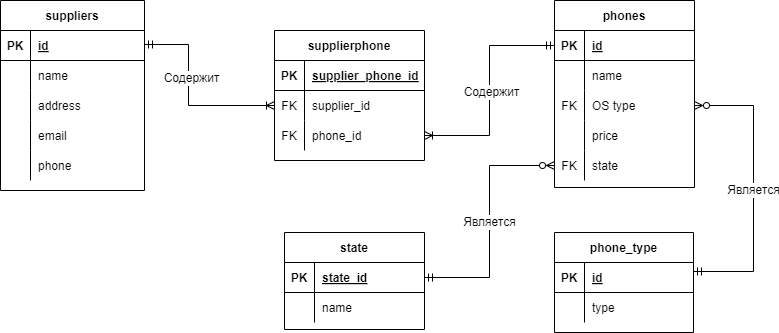

The diagram above was exported from draw.io. Its source (the exported page's mxGraphModel, read from the mxfile embedded in the PNG):
<mxGraphModel dx="1432" dy="536" grid="0" gridSize="10" guides="1" tooltips="1" connect="1" arrows="1" fold="1" page="0" pageScale="1" pageWidth="850" pageHeight="1100" background="none" math="0" shadow="0" extFonts="Permanent Marker^https://fonts.googleapis.com/css?family=Permanent+Marker">
  <root>
    <mxCell id="0" />
    <mxCell id="1" parent="0" />
    <mxCell id="C-vyLk0tnHw3VtMMgP7b-2" value="suppliers" style="shape=table;startSize=30;container=1;collapsible=1;childLayout=tableLayout;fixedRows=1;rowLines=0;fontStyle=1;align=center;resizeLast=1;" parent="1" vertex="1">
      <mxGeometry x="-44" y="272" width="144" height="190" as="geometry">
        <mxRectangle x="450" y="120" width="80" height="30" as="alternateBounds" />
      </mxGeometry>
    </mxCell>
    <mxCell id="C-vyLk0tnHw3VtMMgP7b-3" value="" style="shape=partialRectangle;collapsible=0;dropTarget=0;pointerEvents=0;fillColor=none;points=[[0,0.5],[1,0.5]];portConstraint=eastwest;top=0;left=0;right=0;bottom=1;" parent="C-vyLk0tnHw3VtMMgP7b-2" vertex="1">
      <mxGeometry y="30" width="144" height="30" as="geometry" />
    </mxCell>
    <mxCell id="C-vyLk0tnHw3VtMMgP7b-4" value="PK" style="shape=partialRectangle;overflow=hidden;connectable=0;fillColor=none;top=0;left=0;bottom=0;right=0;fontStyle=1;" parent="C-vyLk0tnHw3VtMMgP7b-3" vertex="1">
      <mxGeometry width="30" height="30" as="geometry">
        <mxRectangle width="30" height="30" as="alternateBounds" />
      </mxGeometry>
    </mxCell>
    <mxCell id="C-vyLk0tnHw3VtMMgP7b-5" value="id" style="shape=partialRectangle;overflow=hidden;connectable=0;fillColor=none;top=0;left=0;bottom=0;right=0;align=left;spacingLeft=6;fontStyle=5;" parent="C-vyLk0tnHw3VtMMgP7b-3" vertex="1">
      <mxGeometry x="30" width="114" height="30" as="geometry">
        <mxRectangle width="114" height="30" as="alternateBounds" />
      </mxGeometry>
    </mxCell>
    <mxCell id="C-vyLk0tnHw3VtMMgP7b-6" value="" style="shape=partialRectangle;collapsible=0;dropTarget=0;pointerEvents=0;fillColor=none;points=[[0,0.5],[1,0.5]];portConstraint=eastwest;top=0;left=0;right=0;bottom=0;" parent="C-vyLk0tnHw3VtMMgP7b-2" vertex="1">
      <mxGeometry y="60" width="144" height="30" as="geometry" />
    </mxCell>
    <mxCell id="C-vyLk0tnHw3VtMMgP7b-7" value="" style="shape=partialRectangle;overflow=hidden;connectable=0;fillColor=none;top=0;left=0;bottom=0;right=0;" parent="C-vyLk0tnHw3VtMMgP7b-6" vertex="1">
      <mxGeometry width="30" height="30" as="geometry">
        <mxRectangle width="30" height="30" as="alternateBounds" />
      </mxGeometry>
    </mxCell>
    <mxCell id="C-vyLk0tnHw3VtMMgP7b-8" value="name" style="shape=partialRectangle;overflow=hidden;connectable=0;fillColor=none;top=0;left=0;bottom=0;right=0;align=left;spacingLeft=6;" parent="C-vyLk0tnHw3VtMMgP7b-6" vertex="1">
      <mxGeometry x="30" width="114" height="30" as="geometry">
        <mxRectangle width="114" height="30" as="alternateBounds" />
      </mxGeometry>
    </mxCell>
    <mxCell id="IB-LqqNNp5yRLG1mCIwp-4" value="" style="shape=partialRectangle;collapsible=0;dropTarget=0;pointerEvents=0;fillColor=none;points=[[0,0.5],[1,0.5]];portConstraint=eastwest;top=0;left=0;right=0;bottom=0;" parent="C-vyLk0tnHw3VtMMgP7b-2" vertex="1">
      <mxGeometry y="90" width="144" height="30" as="geometry" />
    </mxCell>
    <mxCell id="IB-LqqNNp5yRLG1mCIwp-5" value="" style="shape=partialRectangle;overflow=hidden;connectable=0;fillColor=none;top=0;left=0;bottom=0;right=0;" parent="IB-LqqNNp5yRLG1mCIwp-4" vertex="1">
      <mxGeometry width="30" height="30" as="geometry">
        <mxRectangle width="30" height="30" as="alternateBounds" />
      </mxGeometry>
    </mxCell>
    <mxCell id="IB-LqqNNp5yRLG1mCIwp-6" value="address" style="shape=partialRectangle;overflow=hidden;connectable=0;fillColor=none;top=0;left=0;bottom=0;right=0;align=left;spacingLeft=6;" parent="IB-LqqNNp5yRLG1mCIwp-4" vertex="1">
      <mxGeometry x="30" width="114" height="30" as="geometry">
        <mxRectangle width="114" height="30" as="alternateBounds" />
      </mxGeometry>
    </mxCell>
    <mxCell id="IB-LqqNNp5yRLG1mCIwp-1" value="" style="shape=partialRectangle;collapsible=0;dropTarget=0;pointerEvents=0;fillColor=none;points=[[0,0.5],[1,0.5]];portConstraint=eastwest;top=0;left=0;right=0;bottom=0;" parent="C-vyLk0tnHw3VtMMgP7b-2" vertex="1">
      <mxGeometry y="120" width="144" height="30" as="geometry" />
    </mxCell>
    <mxCell id="IB-LqqNNp5yRLG1mCIwp-2" value="" style="shape=partialRectangle;overflow=hidden;connectable=0;fillColor=none;top=0;left=0;bottom=0;right=0;" parent="IB-LqqNNp5yRLG1mCIwp-1" vertex="1">
      <mxGeometry width="30" height="30" as="geometry">
        <mxRectangle width="30" height="30" as="alternateBounds" />
      </mxGeometry>
    </mxCell>
    <mxCell id="IB-LqqNNp5yRLG1mCIwp-3" value="email" style="shape=partialRectangle;overflow=hidden;connectable=0;fillColor=none;top=0;left=0;bottom=0;right=0;align=left;spacingLeft=6;" parent="IB-LqqNNp5yRLG1mCIwp-1" vertex="1">
      <mxGeometry x="30" width="114" height="30" as="geometry">
        <mxRectangle width="114" height="30" as="alternateBounds" />
      </mxGeometry>
    </mxCell>
    <mxCell id="UyL3hNfZZeKVDuSBEqsv-2" value="" style="shape=partialRectangle;collapsible=0;dropTarget=0;pointerEvents=0;fillColor=none;points=[[0,0.5],[1,0.5]];portConstraint=eastwest;top=0;left=0;right=0;bottom=0;" parent="C-vyLk0tnHw3VtMMgP7b-2" vertex="1">
      <mxGeometry y="150" width="144" height="30" as="geometry" />
    </mxCell>
    <mxCell id="UyL3hNfZZeKVDuSBEqsv-3" value="" style="shape=partialRectangle;overflow=hidden;connectable=0;fillColor=none;top=0;left=0;bottom=0;right=0;" parent="UyL3hNfZZeKVDuSBEqsv-2" vertex="1">
      <mxGeometry width="30" height="30" as="geometry">
        <mxRectangle width="30" height="30" as="alternateBounds" />
      </mxGeometry>
    </mxCell>
    <mxCell id="UyL3hNfZZeKVDuSBEqsv-4" value="phone" style="shape=partialRectangle;overflow=hidden;connectable=0;fillColor=none;top=0;left=0;bottom=0;right=0;align=left;spacingLeft=6;" parent="UyL3hNfZZeKVDuSBEqsv-2" vertex="1">
      <mxGeometry x="30" width="114" height="30" as="geometry">
        <mxRectangle width="114" height="30" as="alternateBounds" />
      </mxGeometry>
    </mxCell>
    <mxCell id="C-vyLk0tnHw3VtMMgP7b-13" value="phones" style="shape=table;startSize=30;container=1;collapsible=1;childLayout=tableLayout;fixedRows=1;rowLines=0;fontStyle=1;align=center;resizeLast=1;" parent="1" vertex="1">
      <mxGeometry x="510" y="272" width="140" height="187" as="geometry" />
    </mxCell>
    <mxCell id="C-vyLk0tnHw3VtMMgP7b-14" value="" style="shape=partialRectangle;collapsible=0;dropTarget=0;pointerEvents=0;fillColor=none;points=[[0,0.5],[1,0.5]];portConstraint=eastwest;top=0;left=0;right=0;bottom=1;" parent="C-vyLk0tnHw3VtMMgP7b-13" vertex="1">
      <mxGeometry y="30" width="140" height="30" as="geometry" />
    </mxCell>
    <mxCell id="C-vyLk0tnHw3VtMMgP7b-15" value="PK" style="shape=partialRectangle;overflow=hidden;connectable=0;fillColor=none;top=0;left=0;bottom=0;right=0;fontStyle=1;" parent="C-vyLk0tnHw3VtMMgP7b-14" vertex="1">
      <mxGeometry width="30" height="30" as="geometry">
        <mxRectangle width="30" height="30" as="alternateBounds" />
      </mxGeometry>
    </mxCell>
    <mxCell id="C-vyLk0tnHw3VtMMgP7b-16" value="id" style="shape=partialRectangle;overflow=hidden;connectable=0;fillColor=none;top=0;left=0;bottom=0;right=0;align=left;spacingLeft=6;fontStyle=5;" parent="C-vyLk0tnHw3VtMMgP7b-14" vertex="1">
      <mxGeometry x="30" width="110" height="30" as="geometry">
        <mxRectangle width="110" height="30" as="alternateBounds" />
      </mxGeometry>
    </mxCell>
    <mxCell id="C-vyLk0tnHw3VtMMgP7b-17" value="" style="shape=partialRectangle;collapsible=0;dropTarget=0;pointerEvents=0;fillColor=none;points=[[0,0.5],[1,0.5]];portConstraint=eastwest;top=0;left=0;right=0;bottom=0;" parent="C-vyLk0tnHw3VtMMgP7b-13" vertex="1">
      <mxGeometry y="60" width="140" height="30" as="geometry" />
    </mxCell>
    <mxCell id="C-vyLk0tnHw3VtMMgP7b-18" value="" style="shape=partialRectangle;overflow=hidden;connectable=0;fillColor=none;top=0;left=0;bottom=0;right=0;" parent="C-vyLk0tnHw3VtMMgP7b-17" vertex="1">
      <mxGeometry width="30" height="30" as="geometry">
        <mxRectangle width="30" height="30" as="alternateBounds" />
      </mxGeometry>
    </mxCell>
    <mxCell id="C-vyLk0tnHw3VtMMgP7b-19" value="name" style="shape=partialRectangle;overflow=hidden;connectable=0;fillColor=none;top=0;left=0;bottom=0;right=0;align=left;spacingLeft=6;" parent="C-vyLk0tnHw3VtMMgP7b-17" vertex="1">
      <mxGeometry x="30" width="110" height="30" as="geometry">
        <mxRectangle width="110" height="30" as="alternateBounds" />
      </mxGeometry>
    </mxCell>
    <mxCell id="C-vyLk0tnHw3VtMMgP7b-20" value="" style="shape=partialRectangle;collapsible=0;dropTarget=0;pointerEvents=0;fillColor=none;points=[[0,0.5],[1,0.5]];portConstraint=eastwest;top=0;left=0;right=0;bottom=0;" parent="C-vyLk0tnHw3VtMMgP7b-13" vertex="1">
      <mxGeometry y="90" width="140" height="30" as="geometry" />
    </mxCell>
    <mxCell id="C-vyLk0tnHw3VtMMgP7b-21" value="FK" style="shape=partialRectangle;overflow=hidden;connectable=0;fillColor=none;top=0;left=0;bottom=0;right=0;" parent="C-vyLk0tnHw3VtMMgP7b-20" vertex="1">
      <mxGeometry width="30" height="30" as="geometry">
        <mxRectangle width="30" height="30" as="alternateBounds" />
      </mxGeometry>
    </mxCell>
    <mxCell id="C-vyLk0tnHw3VtMMgP7b-22" value="OS type" style="shape=partialRectangle;overflow=hidden;connectable=0;fillColor=none;top=0;left=0;bottom=0;right=0;align=left;spacingLeft=6;" parent="C-vyLk0tnHw3VtMMgP7b-20" vertex="1">
      <mxGeometry x="30" width="110" height="30" as="geometry">
        <mxRectangle width="110" height="30" as="alternateBounds" />
      </mxGeometry>
    </mxCell>
    <mxCell id="pbwneL8kQYHVYlUpy9gS-1" value="" style="shape=partialRectangle;collapsible=0;dropTarget=0;pointerEvents=0;fillColor=none;points=[[0,0.5],[1,0.5]];portConstraint=eastwest;top=0;left=0;right=0;bottom=0;" parent="C-vyLk0tnHw3VtMMgP7b-13" vertex="1">
      <mxGeometry y="120" width="140" height="30" as="geometry" />
    </mxCell>
    <mxCell id="pbwneL8kQYHVYlUpy9gS-2" value="" style="shape=partialRectangle;overflow=hidden;connectable=0;fillColor=none;top=0;left=0;bottom=0;right=0;" parent="pbwneL8kQYHVYlUpy9gS-1" vertex="1">
      <mxGeometry width="30" height="30" as="geometry">
        <mxRectangle width="30" height="30" as="alternateBounds" />
      </mxGeometry>
    </mxCell>
    <mxCell id="pbwneL8kQYHVYlUpy9gS-3" value="price" style="shape=partialRectangle;overflow=hidden;connectable=0;fillColor=none;top=0;left=0;bottom=0;right=0;align=left;spacingLeft=6;" parent="pbwneL8kQYHVYlUpy9gS-1" vertex="1">
      <mxGeometry x="30" width="110" height="30" as="geometry">
        <mxRectangle width="110" height="30" as="alternateBounds" />
      </mxGeometry>
    </mxCell>
    <mxCell id="UyL3hNfZZeKVDuSBEqsv-67" value="" style="shape=partialRectangle;collapsible=0;dropTarget=0;pointerEvents=0;fillColor=none;points=[[0,0.5],[1,0.5]];portConstraint=eastwest;top=0;left=0;right=0;bottom=0;" parent="C-vyLk0tnHw3VtMMgP7b-13" vertex="1">
      <mxGeometry y="150" width="140" height="30" as="geometry" />
    </mxCell>
    <mxCell id="UyL3hNfZZeKVDuSBEqsv-68" value="FK" style="shape=partialRectangle;overflow=hidden;connectable=0;fillColor=none;top=0;left=0;bottom=0;right=0;" parent="UyL3hNfZZeKVDuSBEqsv-67" vertex="1">
      <mxGeometry width="30" height="30" as="geometry">
        <mxRectangle width="30" height="30" as="alternateBounds" />
      </mxGeometry>
    </mxCell>
    <mxCell id="UyL3hNfZZeKVDuSBEqsv-69" value="state" style="shape=partialRectangle;overflow=hidden;connectable=0;fillColor=none;top=0;left=0;bottom=0;right=0;align=left;spacingLeft=6;" parent="UyL3hNfZZeKVDuSBEqsv-67" vertex="1">
      <mxGeometry x="30" width="110" height="30" as="geometry">
        <mxRectangle width="110" height="30" as="alternateBounds" />
      </mxGeometry>
    </mxCell>
    <mxCell id="C-vyLk0tnHw3VtMMgP7b-23" value="phone_type" style="shape=table;startSize=30;container=1;collapsible=1;childLayout=tableLayout;fixedRows=1;rowLines=0;fontStyle=1;align=center;resizeLast=1;" parent="1" vertex="1">
      <mxGeometry x="510" y="504" width="139" height="100" as="geometry" />
    </mxCell>
    <mxCell id="C-vyLk0tnHw3VtMMgP7b-24" value="" style="shape=partialRectangle;collapsible=0;dropTarget=0;pointerEvents=0;fillColor=none;points=[[0,0.5],[1,0.5]];portConstraint=eastwest;top=0;left=0;right=0;bottom=1;" parent="C-vyLk0tnHw3VtMMgP7b-23" vertex="1">
      <mxGeometry y="30" width="139" height="30" as="geometry" />
    </mxCell>
    <mxCell id="C-vyLk0tnHw3VtMMgP7b-25" value="PK" style="shape=partialRectangle;overflow=hidden;connectable=0;fillColor=none;top=0;left=0;bottom=0;right=0;fontStyle=1;" parent="C-vyLk0tnHw3VtMMgP7b-24" vertex="1">
      <mxGeometry width="30" height="30" as="geometry">
        <mxRectangle width="30" height="30" as="alternateBounds" />
      </mxGeometry>
    </mxCell>
    <mxCell id="C-vyLk0tnHw3VtMMgP7b-26" value="id" style="shape=partialRectangle;overflow=hidden;connectable=0;fillColor=none;top=0;left=0;bottom=0;right=0;align=left;spacingLeft=6;fontStyle=5;" parent="C-vyLk0tnHw3VtMMgP7b-24" vertex="1">
      <mxGeometry x="30" width="109" height="30" as="geometry">
        <mxRectangle width="109" height="30" as="alternateBounds" />
      </mxGeometry>
    </mxCell>
    <mxCell id="ApyqOmndwSGxBlKukwk2-8" value="" style="shape=partialRectangle;collapsible=0;dropTarget=0;pointerEvents=0;fillColor=none;points=[[0,0.5],[1,0.5]];portConstraint=eastwest;top=0;left=0;right=0;bottom=0;" parent="C-vyLk0tnHw3VtMMgP7b-23" vertex="1">
      <mxGeometry y="60" width="139" height="30" as="geometry" />
    </mxCell>
    <mxCell id="ApyqOmndwSGxBlKukwk2-9" value="" style="shape=partialRectangle;overflow=hidden;connectable=0;fillColor=none;top=0;left=0;bottom=0;right=0;" parent="ApyqOmndwSGxBlKukwk2-8" vertex="1">
      <mxGeometry width="30" height="30" as="geometry">
        <mxRectangle width="30" height="30" as="alternateBounds" />
      </mxGeometry>
    </mxCell>
    <mxCell id="ApyqOmndwSGxBlKukwk2-10" value="type" style="shape=partialRectangle;overflow=hidden;connectable=0;fillColor=none;top=0;left=0;bottom=0;right=0;align=left;spacingLeft=6;" parent="ApyqOmndwSGxBlKukwk2-8" vertex="1">
      <mxGeometry x="30" width="109" height="30" as="geometry">
        <mxRectangle width="109" height="30" as="alternateBounds" />
      </mxGeometry>
    </mxCell>
    <mxCell id="IB-LqqNNp5yRLG1mCIwp-17" value="supplierphone" style="shape=table;startSize=30;container=1;collapsible=1;childLayout=tableLayout;fixedRows=1;rowLines=0;fontStyle=1;align=center;resizeLast=1;" parent="1" vertex="1">
      <mxGeometry x="230" y="302" width="150" height="130" as="geometry">
        <mxRectangle x="230" y="302" width="80" height="30" as="alternateBounds" />
      </mxGeometry>
    </mxCell>
    <mxCell id="IB-LqqNNp5yRLG1mCIwp-18" value="" style="shape=partialRectangle;collapsible=0;dropTarget=0;pointerEvents=0;fillColor=none;points=[[0,0.5],[1,0.5]];portConstraint=eastwest;top=0;left=0;right=0;bottom=1;" parent="IB-LqqNNp5yRLG1mCIwp-17" vertex="1">
      <mxGeometry y="30" width="150" height="30" as="geometry" />
    </mxCell>
    <mxCell id="IB-LqqNNp5yRLG1mCIwp-19" value="PK" style="shape=partialRectangle;overflow=hidden;connectable=0;fillColor=none;top=0;left=0;bottom=0;right=0;fontStyle=1;" parent="IB-LqqNNp5yRLG1mCIwp-18" vertex="1">
      <mxGeometry width="30" height="30" as="geometry">
        <mxRectangle width="30" height="30" as="alternateBounds" />
      </mxGeometry>
    </mxCell>
    <mxCell id="IB-LqqNNp5yRLG1mCIwp-20" value="supplier_phone_id" style="shape=partialRectangle;overflow=hidden;connectable=0;fillColor=none;top=0;left=0;bottom=0;right=0;align=left;spacingLeft=6;fontStyle=5;" parent="IB-LqqNNp5yRLG1mCIwp-18" vertex="1">
      <mxGeometry x="30" width="120" height="30" as="geometry">
        <mxRectangle width="120" height="30" as="alternateBounds" />
      </mxGeometry>
    </mxCell>
    <mxCell id="IB-LqqNNp5yRLG1mCIwp-21" value="" style="shape=partialRectangle;collapsible=0;dropTarget=0;pointerEvents=0;fillColor=none;points=[[0,0.5],[1,0.5]];portConstraint=eastwest;top=0;left=0;right=0;bottom=0;" parent="IB-LqqNNp5yRLG1mCIwp-17" vertex="1">
      <mxGeometry y="60" width="150" height="30" as="geometry" />
    </mxCell>
    <mxCell id="IB-LqqNNp5yRLG1mCIwp-22" value="FK" style="shape=partialRectangle;overflow=hidden;connectable=0;fillColor=none;top=0;left=0;bottom=0;right=0;" parent="IB-LqqNNp5yRLG1mCIwp-21" vertex="1">
      <mxGeometry width="30" height="30" as="geometry">
        <mxRectangle width="30" height="30" as="alternateBounds" />
      </mxGeometry>
    </mxCell>
    <mxCell id="IB-LqqNNp5yRLG1mCIwp-23" value="supplier_id" style="shape=partialRectangle;overflow=hidden;connectable=0;fillColor=none;top=0;left=0;bottom=0;right=0;align=left;spacingLeft=6;" parent="IB-LqqNNp5yRLG1mCIwp-21" vertex="1">
      <mxGeometry x="30" width="120" height="30" as="geometry">
        <mxRectangle width="120" height="30" as="alternateBounds" />
      </mxGeometry>
    </mxCell>
    <mxCell id="IB-LqqNNp5yRLG1mCIwp-24" value="" style="shape=partialRectangle;collapsible=0;dropTarget=0;pointerEvents=0;fillColor=none;points=[[0,0.5],[1,0.5]];portConstraint=eastwest;top=0;left=0;right=0;bottom=0;" parent="IB-LqqNNp5yRLG1mCIwp-17" vertex="1">
      <mxGeometry y="90" width="150" height="30" as="geometry" />
    </mxCell>
    <mxCell id="IB-LqqNNp5yRLG1mCIwp-25" value="FK" style="shape=partialRectangle;overflow=hidden;connectable=0;fillColor=none;top=0;left=0;bottom=0;right=0;" parent="IB-LqqNNp5yRLG1mCIwp-24" vertex="1">
      <mxGeometry width="30" height="30" as="geometry">
        <mxRectangle width="30" height="30" as="alternateBounds" />
      </mxGeometry>
    </mxCell>
    <mxCell id="IB-LqqNNp5yRLG1mCIwp-26" value="phone_id" style="shape=partialRectangle;overflow=hidden;connectable=0;fillColor=none;top=0;left=0;bottom=0;right=0;align=left;spacingLeft=6;" parent="IB-LqqNNp5yRLG1mCIwp-24" vertex="1">
      <mxGeometry x="30" width="120" height="30" as="geometry">
        <mxRectangle width="120" height="30" as="alternateBounds" />
      </mxGeometry>
    </mxCell>
    <mxCell id="ApyqOmndwSGxBlKukwk2-17" style="edgeStyle=orthogonalEdgeStyle;rounded=0;orthogonalLoop=1;jettySize=auto;html=1;startArrow=ERmandOne;startFill=0;endArrow=ERzeroToMany;endFill=0;" parent="1" edge="1" target="UyL3hNfZZeKVDuSBEqsv-67" source="UyL3hNfZZeKVDuSBEqsv-54">
      <mxGeometry relative="1" as="geometry">
        <Array as="points" />
        <mxPoint x="424" y="633" as="sourcePoint" />
        <mxPoint x="412" y="441" as="targetPoint" />
      </mxGeometry>
    </mxCell>
    <mxCell id="pbwneL8kQYHVYlUpy9gS-13" value="&lt;span style=&quot;font-size: 12px;&quot;&gt;Является&lt;/span&gt;" style="edgeLabel;html=1;align=center;verticalAlign=middle;resizable=0;points=[];" parent="ApyqOmndwSGxBlKukwk2-17" connectable="0" vertex="1">
      <mxGeometry x="-0.0039" y="1" relative="1" as="geometry">
        <mxPoint as="offset" />
      </mxGeometry>
    </mxCell>
    <mxCell id="pbwneL8kQYHVYlUpy9gS-4" style="edgeStyle=orthogonalEdgeStyle;rounded=0;orthogonalLoop=1;jettySize=auto;html=1;startArrow=ERmandOne;startFill=0;endArrow=ERoneToMany;endFill=0;entryX=0;entryY=0.5;entryDx=0;entryDy=0;" parent="1" edge="1" target="IB-LqqNNp5yRLG1mCIwp-21" source="C-vyLk0tnHw3VtMMgP7b-3">
      <mxGeometry relative="1" as="geometry">
        <mxPoint x="100" y="316" as="sourcePoint" />
        <mxPoint x="226" y="344" as="targetPoint" />
        <Array as="points">
          <mxPoint x="144" y="316" />
          <mxPoint x="144" y="377" />
        </Array>
      </mxGeometry>
    </mxCell>
    <mxCell id="pbwneL8kQYHVYlUpy9gS-16" value="&lt;span style=&quot;font-size: 12px;&quot;&gt;Содержит&lt;/span&gt;" style="edgeLabel;html=1;align=center;verticalAlign=middle;resizable=0;points=[];" parent="pbwneL8kQYHVYlUpy9gS-4" connectable="0" vertex="1">
      <mxGeometry x="-0.0268" y="2" relative="1" as="geometry">
        <mxPoint y="-16" as="offset" />
      </mxGeometry>
    </mxCell>
    <mxCell id="pbwneL8kQYHVYlUpy9gS-5" style="edgeStyle=orthogonalEdgeStyle;rounded=0;orthogonalLoop=1;jettySize=auto;html=1;startArrow=ERmandOne;startFill=0;endArrow=ERoneToMany;endFill=0;" parent="1" edge="1" target="IB-LqqNNp5yRLG1mCIwp-24" source="C-vyLk0tnHw3VtMMgP7b-14">
      <mxGeometry relative="1" as="geometry">
        <mxPoint x="510" y="316" as="sourcePoint" />
        <mxPoint x="384" y="376" as="targetPoint" />
      </mxGeometry>
    </mxCell>
    <mxCell id="pbwneL8kQYHVYlUpy9gS-17" value="&lt;span style=&quot;font-size: 12px;&quot;&gt;Содержит&lt;/span&gt;" style="edgeLabel;html=1;align=center;verticalAlign=middle;resizable=0;points=[];" parent="pbwneL8kQYHVYlUpy9gS-5" connectable="0" vertex="1">
      <mxGeometry x="0.0093" y="1" relative="1" as="geometry">
        <mxPoint as="offset" />
      </mxGeometry>
    </mxCell>
    <mxCell id="UyL3hNfZZeKVDuSBEqsv-53" value="state" style="shape=table;startSize=30;container=1;collapsible=1;childLayout=tableLayout;fixedRows=1;rowLines=0;fontStyle=1;align=center;resizeLast=1;" parent="1" vertex="1">
      <mxGeometry x="240" y="504" width="140" height="97" as="geometry" />
    </mxCell>
    <mxCell id="UyL3hNfZZeKVDuSBEqsv-54" value="" style="shape=partialRectangle;collapsible=0;dropTarget=0;pointerEvents=0;fillColor=none;points=[[0,0.5],[1,0.5]];portConstraint=eastwest;top=0;left=0;right=0;bottom=1;" parent="UyL3hNfZZeKVDuSBEqsv-53" vertex="1">
      <mxGeometry y="30" width="140" height="30" as="geometry" />
    </mxCell>
    <mxCell id="UyL3hNfZZeKVDuSBEqsv-55" value="PK" style="shape=partialRectangle;overflow=hidden;connectable=0;fillColor=none;top=0;left=0;bottom=0;right=0;fontStyle=1;" parent="UyL3hNfZZeKVDuSBEqsv-54" vertex="1">
      <mxGeometry width="30" height="30" as="geometry">
        <mxRectangle width="30" height="30" as="alternateBounds" />
      </mxGeometry>
    </mxCell>
    <mxCell id="UyL3hNfZZeKVDuSBEqsv-56" value="state_id" style="shape=partialRectangle;overflow=hidden;connectable=0;fillColor=none;top=0;left=0;bottom=0;right=0;align=left;spacingLeft=6;fontStyle=5;" parent="UyL3hNfZZeKVDuSBEqsv-54" vertex="1">
      <mxGeometry x="30" width="110" height="30" as="geometry">
        <mxRectangle width="110" height="30" as="alternateBounds" />
      </mxGeometry>
    </mxCell>
    <mxCell id="UyL3hNfZZeKVDuSBEqsv-60" value="" style="shape=partialRectangle;collapsible=0;dropTarget=0;pointerEvents=0;fillColor=none;points=[[0,0.5],[1,0.5]];portConstraint=eastwest;top=0;left=0;right=0;bottom=0;" parent="UyL3hNfZZeKVDuSBEqsv-53" vertex="1">
      <mxGeometry y="60" width="140" height="30" as="geometry" />
    </mxCell>
    <mxCell id="UyL3hNfZZeKVDuSBEqsv-61" value="" style="shape=partialRectangle;overflow=hidden;connectable=0;fillColor=none;top=0;left=0;bottom=0;right=0;" parent="UyL3hNfZZeKVDuSBEqsv-60" vertex="1">
      <mxGeometry width="30" height="30" as="geometry">
        <mxRectangle width="30" height="30" as="alternateBounds" />
      </mxGeometry>
    </mxCell>
    <mxCell id="UyL3hNfZZeKVDuSBEqsv-62" value="name" style="shape=partialRectangle;overflow=hidden;connectable=0;fillColor=none;top=0;left=0;bottom=0;right=0;align=left;spacingLeft=6;" parent="UyL3hNfZZeKVDuSBEqsv-60" vertex="1">
      <mxGeometry x="30" width="110" height="30" as="geometry">
        <mxRectangle width="110" height="30" as="alternateBounds" />
      </mxGeometry>
    </mxCell>
    <mxCell id="vvTrUlb5KTPc_m4XhJz5-14" style="edgeStyle=orthogonalEdgeStyle;rounded=0;orthogonalLoop=1;jettySize=auto;html=1;startArrow=ERmandOne;startFill=0;endArrow=ERzeroToMany;endFill=0;" edge="1" parent="1" source="C-vyLk0tnHw3VtMMgP7b-24" target="C-vyLk0tnHw3VtMMgP7b-20">
      <mxGeometry relative="1" as="geometry">
        <Array as="points">
          <mxPoint x="709" y="543" />
          <mxPoint x="709" y="377" />
        </Array>
        <mxPoint x="804" y="360" as="sourcePoint" />
        <mxPoint x="667" y="351" as="targetPoint" />
      </mxGeometry>
    </mxCell>
    <mxCell id="vvTrUlb5KTPc_m4XhJz5-15" value="&lt;font style=&quot;font-size: 12px;&quot;&gt;Является&lt;/font&gt;" style="edgeLabel;html=1;align=center;verticalAlign=middle;resizable=0;points=[];" connectable="0" vertex="1" parent="vvTrUlb5KTPc_m4XhJz5-14">
      <mxGeometry x="-0.0039" y="1" relative="1" as="geometry">
        <mxPoint as="offset" />
      </mxGeometry>
    </mxCell>
  </root>
</mxGraphModel>